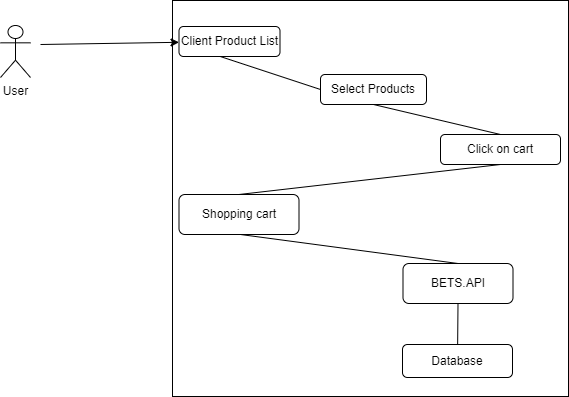

The diagram above was exported from draw.io. Its source (the exported page's mxGraphModel, read from the mxfile embedded in the PNG):
<mxGraphModel dx="1038" dy="489" grid="1" gridSize="10" guides="1" tooltips="1" connect="1" arrows="1" fold="1" page="1" pageScale="1" pageWidth="850" pageHeight="1100" math="0" shadow="0">
  <root>
    <mxCell id="0" />
    <mxCell id="1" parent="0" />
    <mxCell id="NmNcGlPofBHfgZ41cT2l-2" value="User" style="shape=umlActor;verticalLabelPosition=bottom;verticalAlign=top;html=1;outlineConnect=0;" parent="1" vertex="1">
      <mxGeometry x="80" y="91" width="30" height="52" as="geometry" />
    </mxCell>
    <mxCell id="NmNcGlPofBHfgZ41cT2l-23" value="" style="whiteSpace=wrap;html=1;aspect=fixed;" parent="1" vertex="1">
      <mxGeometry x="252" y="66" width="396" height="396" as="geometry" />
    </mxCell>
    <mxCell id="NmNcGlPofBHfgZ41cT2l-6" value="Client Product List" style="rounded=1;whiteSpace=wrap;html=1;" parent="1" vertex="1">
      <mxGeometry x="258.5" y="92" width="101" height="30" as="geometry" />
    </mxCell>
    <mxCell id="NmNcGlPofBHfgZ41cT2l-7" style="edgeStyle=orthogonalEdgeStyle;rounded=0;orthogonalLoop=1;jettySize=auto;html=1;exitX=0.5;exitY=1;exitDx=0;exitDy=0;dashed=1;endArrow=block;endFill=0;" parent="1" source="NmNcGlPofBHfgZ41cT2l-6" target="NmNcGlPofBHfgZ41cT2l-6" edge="1">
      <mxGeometry relative="1" as="geometry" />
    </mxCell>
    <mxCell id="NmNcGlPofBHfgZ41cT2l-8" value="BETS.API" style="rounded=1;whiteSpace=wrap;html=1;" parent="1" vertex="1">
      <mxGeometry x="482.5" y="329" width="110" height="40" as="geometry" />
    </mxCell>
    <mxCell id="NmNcGlPofBHfgZ41cT2l-10" value="Database" style="rounded=1;whiteSpace=wrap;html=1;" parent="1" vertex="1">
      <mxGeometry x="482" y="410" width="110" height="33" as="geometry" />
    </mxCell>
    <mxCell id="NmNcGlPofBHfgZ41cT2l-11" value="" style="endArrow=none;html=1;rounded=0;entryX=0.5;entryY=1;entryDx=0;entryDy=0;" parent="1" source="NmNcGlPofBHfgZ41cT2l-10" target="NmNcGlPofBHfgZ41cT2l-8" edge="1">
      <mxGeometry width="50" height="50" relative="1" as="geometry">
        <mxPoint x="311.5" y="253" as="sourcePoint" />
        <mxPoint x="312" y="202" as="targetPoint" />
      </mxGeometry>
    </mxCell>
    <mxCell id="NmNcGlPofBHfgZ41cT2l-16" value="Select Products" style="rounded=1;whiteSpace=wrap;html=1;" parent="1" vertex="1">
      <mxGeometry x="400" y="140" width="106" height="30" as="geometry" />
    </mxCell>
    <mxCell id="NmNcGlPofBHfgZ41cT2l-17" value="Click on cart" style="rounded=1;whiteSpace=wrap;html=1;" parent="1" vertex="1">
      <mxGeometry x="520" y="200" width="120" height="30" as="geometry" />
    </mxCell>
    <mxCell id="NmNcGlPofBHfgZ41cT2l-18" value="Shopping cart" style="rounded=1;whiteSpace=wrap;html=1;" parent="1" vertex="1">
      <mxGeometry x="258.5" y="260" width="120" height="40" as="geometry" />
    </mxCell>
    <mxCell id="NmNcGlPofBHfgZ41cT2l-19" value="" style="endArrow=none;html=1;rounded=0;entryX=0.415;entryY=1.007;entryDx=0;entryDy=0;entryPerimeter=0;exitX=0;exitY=0.5;exitDx=0;exitDy=0;" parent="1" source="NmNcGlPofBHfgZ41cT2l-16" target="NmNcGlPofBHfgZ41cT2l-6" edge="1">
      <mxGeometry width="50" height="50" relative="1" as="geometry">
        <mxPoint x="240" y="190" as="sourcePoint" />
        <mxPoint x="290" y="140" as="targetPoint" />
      </mxGeometry>
    </mxCell>
    <mxCell id="NmNcGlPofBHfgZ41cT2l-20" value="" style="endArrow=none;html=1;rounded=0;entryX=0.5;entryY=1;entryDx=0;entryDy=0;exitX=0.5;exitY=0;exitDx=0;exitDy=0;" parent="1" source="NmNcGlPofBHfgZ41cT2l-17" target="NmNcGlPofBHfgZ41cT2l-16" edge="1">
      <mxGeometry width="50" height="50" relative="1" as="geometry">
        <mxPoint x="390" y="240" as="sourcePoint" />
        <mxPoint x="440" y="190" as="targetPoint" />
      </mxGeometry>
    </mxCell>
    <mxCell id="NmNcGlPofBHfgZ41cT2l-21" value="" style="endArrow=none;html=1;rounded=0;entryX=0.5;entryY=1;entryDx=0;entryDy=0;exitX=0.5;exitY=0;exitDx=0;exitDy=0;" parent="1" source="NmNcGlPofBHfgZ41cT2l-18" target="NmNcGlPofBHfgZ41cT2l-17" edge="1">
      <mxGeometry width="50" height="50" relative="1" as="geometry">
        <mxPoint x="290" y="230" as="sourcePoint" />
        <mxPoint x="340" y="180" as="targetPoint" />
      </mxGeometry>
    </mxCell>
    <mxCell id="NmNcGlPofBHfgZ41cT2l-22" value="" style="endArrow=none;html=1;rounded=0;exitX=0.5;exitY=0;exitDx=0;exitDy=0;" parent="1" source="NmNcGlPofBHfgZ41cT2l-8" edge="1">
      <mxGeometry width="50" height="50" relative="1" as="geometry">
        <mxPoint x="270" y="350" as="sourcePoint" />
        <mxPoint x="320" y="300" as="targetPoint" />
      </mxGeometry>
    </mxCell>
    <mxCell id="NmNcGlPofBHfgZ41cT2l-24" value="" style="endArrow=classic;html=1;rounded=0;" parent="1" target="NmNcGlPofBHfgZ41cT2l-6" edge="1">
      <mxGeometry width="50" height="50" relative="1" as="geometry">
        <mxPoint x="120" y="110" as="sourcePoint" />
        <mxPoint x="170" y="90" as="targetPoint" />
      </mxGeometry>
    </mxCell>
  </root>
</mxGraphModel>